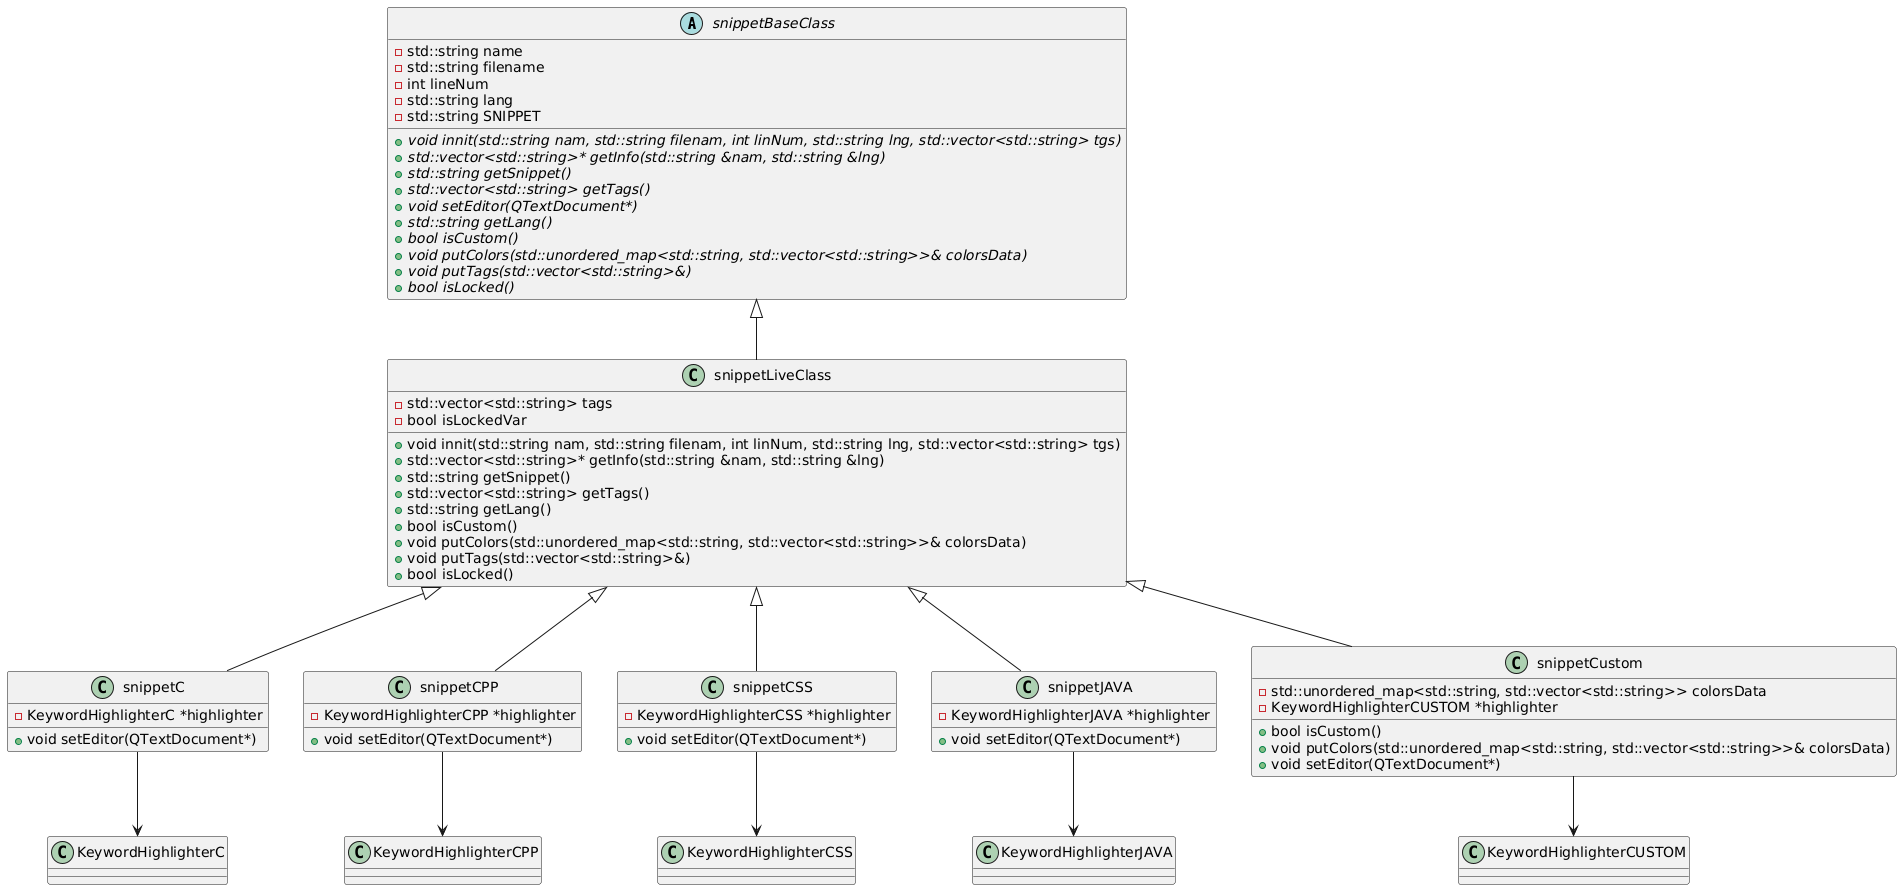

The diagram above was rendered by PlantUML. Its source (embedded in the PNG):
@startuml
' Base Class
abstract class snippetBaseClass {
    - std::string name
    - std::string filename
    - int lineNum
    - std::string lang
    - std::string SNIPPET

    {abstract} + void innit(std::string nam, std::string filenam, int linNum, std::string lng, std::vector<std::string> tgs)
    {abstract} + std::vector<std::string>* getInfo(std::string &nam, std::string &lng)
    {abstract} + std::string getSnippet()
    {abstract} + std::vector<std::string> getTags()
    {abstract} + void setEditor(QTextDocument*)
    {abstract} + std::string getLang()
    {abstract} + bool isCustom()
    {abstract} + void putColors(std::unordered_map<std::string, std::vector<std::string>>& colorsData)
    {abstract} + void putTags(std::vector<std::string>&)
    {abstract} + bool isLocked()
}

' Intermediate Class
class snippetLiveClass {
    - std::vector<std::string> tags
    - bool isLockedVar

    + void innit(std::string nam, std::string filenam, int linNum, std::string lng, std::vector<std::string> tgs)
    + std::vector<std::string>* getInfo(std::string &nam, std::string &lng)
    + std::string getSnippet()
    + std::vector<std::string> getTags()
    + std::string getLang()
    + bool isCustom()
    + void putColors(std::unordered_map<std::string, std::vector<std::string>>& colorsData)
    + void putTags(std::vector<std::string>&)
    + bool isLocked()
}

' Snippet Classes for Specific Languages
class snippetC {
    - KeywordHighlighterC *highlighter
    + void setEditor(QTextDocument*)
}

class snippetCPP {
    - KeywordHighlighterCPP *highlighter
    + void setEditor(QTextDocument*)
}

class snippetCSS {
    - KeywordHighlighterCSS *highlighter
    + void setEditor(QTextDocument*)
}

class snippetJAVA {
    - KeywordHighlighterJAVA *highlighter
    + void setEditor(QTextDocument*)
}

class snippetCustom {
    - std::unordered_map<std::string, std::vector<std::string>> colorsData
    - KeywordHighlighterCUSTOM *highlighter

    + bool isCustom()
    + void putColors(std::unordered_map<std::string, std::vector<std::string>>& colorsData)
    + void setEditor(QTextDocument*)
}

' Highlighter Classes
class KeywordHighlighterC
class KeywordHighlighterCPP
class KeywordHighlighterCSS
class KeywordHighlighterJAVA
class KeywordHighlighterCUSTOM

' Relationships
snippetBaseClass <|-- snippetLiveClass

snippetLiveClass <|-- snippetC
snippetLiveClass <|-- snippetCPP
snippetLiveClass <|-- snippetCSS
snippetLiveClass <|-- snippetJAVA
snippetLiveClass <|-- snippetCustom

snippetC --> KeywordHighlighterC
snippetCPP --> KeywordHighlighterCPP
snippetCSS --> KeywordHighlighterCSS
snippetJAVA --> KeywordHighlighterJAVA
snippetCustom --> KeywordHighlighterCUSTOM
@enduml